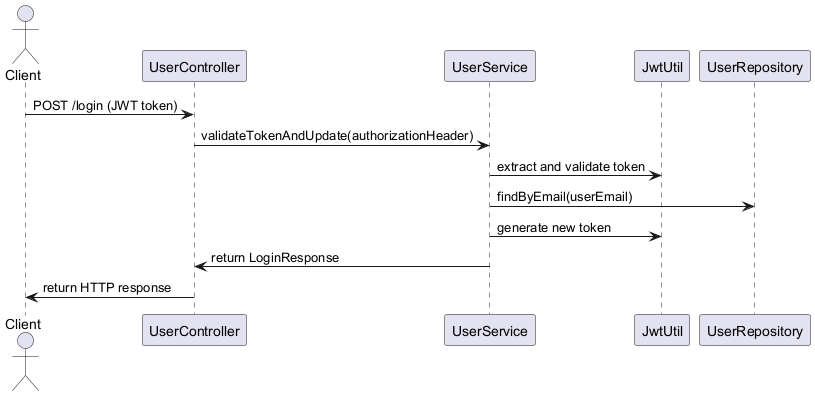

The diagram above was rendered by PlantUML. Its source (embedded in the PNG):
@startuml UserService_Login
actor Client
Client -> UserController : POST /login (JWT token)
UserController -> UserService : validateTokenAndUpdate(authorizationHeader)
UserService -> JwtUtil : extract and validate token
UserService -> UserRepository : findByEmail(userEmail)
UserService -> JwtUtil : generate new token
UserService -> UserController : return LoginResponse
UserController -> Client : return HTTP response
@enduml